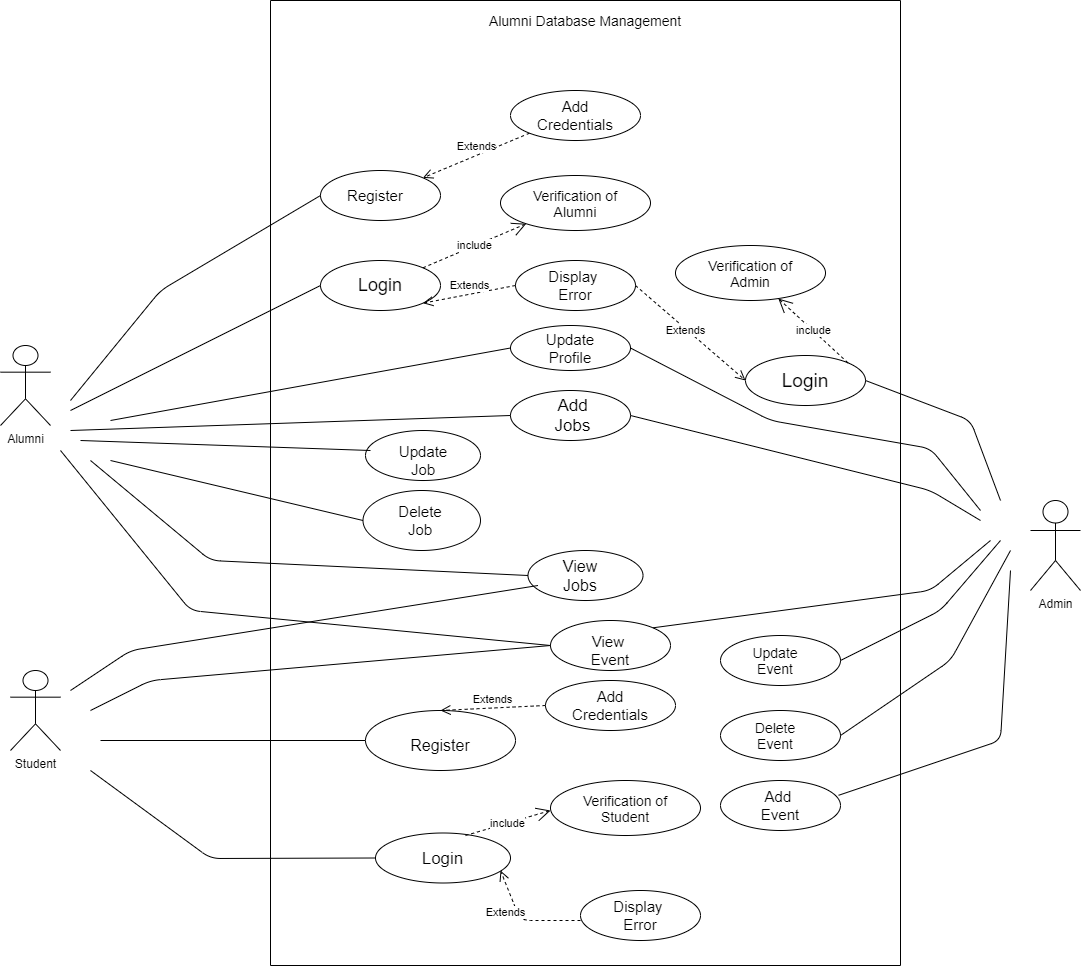

The diagram above was exported from draw.io. Its source (the exported page's mxGraphModel, read from the mxfile embedded in the PNG):
<mxGraphModel dx="2153" dy="698" grid="1" gridSize="10" guides="1" tooltips="1" connect="1" arrows="1" fold="1" page="1" pageScale="1" pageWidth="850" pageHeight="1100" math="0" shadow="0">
  <root>
    <mxCell id="0" />
    <mxCell id="1" parent="0" />
    <mxCell id="B-A75gcpZBpVkkFWHMUh-2" value="&lt;span style=&quot;color: rgba(0 , 0 , 0 , 0) ; font-family: monospace ; font-size: 0px&quot;&gt;&amp;gt;&lt;/span&gt;" style="rounded=0;whiteSpace=wrap;html=1;direction=south;" vertex="1" parent="1">
      <mxGeometry y="100" width="630" height="965" as="geometry" />
    </mxCell>
    <mxCell id="B-A75gcpZBpVkkFWHMUh-3" value="Admin" style="shape=umlActor;verticalLabelPosition=bottom;verticalAlign=top;html=1;outlineConnect=0;" vertex="1" parent="1">
      <mxGeometry x="760" y="600" width="50" height="90" as="geometry" />
    </mxCell>
    <mxCell id="B-A75gcpZBpVkkFWHMUh-4" value="Alumni" style="shape=umlActor;verticalLabelPosition=bottom;verticalAlign=top;html=1;outlineConnect=0;" vertex="1" parent="1">
      <mxGeometry x="-270" y="445" width="50" height="80" as="geometry" />
    </mxCell>
    <mxCell id="B-A75gcpZBpVkkFWHMUh-5" value="Student" style="shape=umlActor;verticalLabelPosition=bottom;verticalAlign=top;html=1;outlineConnect=0;" vertex="1" parent="1">
      <mxGeometry x="-260" y="770" width="50" height="80" as="geometry" />
    </mxCell>
    <mxCell id="B-A75gcpZBpVkkFWHMUh-6" value="" style="ellipse;whiteSpace=wrap;html=1;" vertex="1" parent="1">
      <mxGeometry x="475" y="455" width="120" height="50" as="geometry" />
    </mxCell>
    <mxCell id="B-A75gcpZBpVkkFWHMUh-7" value="&lt;font style=&quot;font-size: 19px&quot;&gt;Login&lt;/font&gt;" style="text;html=1;strokeColor=none;fillColor=none;align=center;verticalAlign=middle;whiteSpace=wrap;rounded=0;" vertex="1" parent="1">
      <mxGeometry x="515" y="470" width="40" height="20" as="geometry" />
    </mxCell>
    <mxCell id="B-A75gcpZBpVkkFWHMUh-9" value="" style="endArrow=none;html=1;exitX=1;exitY=0.5;exitDx=0;exitDy=0;" edge="1" parent="1" source="B-A75gcpZBpVkkFWHMUh-6">
      <mxGeometry width="50" height="50" relative="1" as="geometry">
        <mxPoint x="571" y="540" as="sourcePoint" />
        <mxPoint x="730" y="600" as="targetPoint" />
        <Array as="points">
          <mxPoint x="700" y="520" />
        </Array>
      </mxGeometry>
    </mxCell>
    <mxCell id="B-A75gcpZBpVkkFWHMUh-10" value="" style="ellipse;whiteSpace=wrap;html=1;" vertex="1" parent="1">
      <mxGeometry x="280" y="720" width="120" height="50" as="geometry" />
    </mxCell>
    <mxCell id="B-A75gcpZBpVkkFWHMUh-11" value="" style="endArrow=none;html=1;exitX=1;exitY=0;exitDx=0;exitDy=0;" edge="1" parent="1" source="B-A75gcpZBpVkkFWHMUh-10">
      <mxGeometry width="50" height="50" relative="1" as="geometry">
        <mxPoint x="380" y="620" as="sourcePoint" />
        <mxPoint x="720" y="640" as="targetPoint" />
        <Array as="points">
          <mxPoint x="660" y="690" />
        </Array>
      </mxGeometry>
    </mxCell>
    <mxCell id="B-A75gcpZBpVkkFWHMUh-13" value="" style="ellipse;whiteSpace=wrap;html=1;" vertex="1" parent="1">
      <mxGeometry x="450" y="735" width="120" height="50" as="geometry" />
    </mxCell>
    <mxCell id="B-A75gcpZBpVkkFWHMUh-14" value="" style="endArrow=none;html=1;exitX=1;exitY=0.5;exitDx=0;exitDy=0;" edge="1" parent="1" source="B-A75gcpZBpVkkFWHMUh-13">
      <mxGeometry width="50" height="50" relative="1" as="geometry">
        <mxPoint x="531" y="690" as="sourcePoint" />
        <mxPoint x="730" y="640" as="targetPoint" />
        <Array as="points">
          <mxPoint x="670" y="710" />
        </Array>
      </mxGeometry>
    </mxCell>
    <mxCell id="B-A75gcpZBpVkkFWHMUh-15" value="" style="ellipse;whiteSpace=wrap;html=1;" vertex="1" parent="1">
      <mxGeometry x="450" y="810" width="120" height="50" as="geometry" />
    </mxCell>
    <mxCell id="B-A75gcpZBpVkkFWHMUh-16" value="" style="endArrow=none;html=1;exitX=1;exitY=0.5;exitDx=0;exitDy=0;" edge="1" parent="1" source="B-A75gcpZBpVkkFWHMUh-15">
      <mxGeometry width="50" height="50" relative="1" as="geometry">
        <mxPoint x="531" y="750" as="sourcePoint" />
        <mxPoint x="740" y="650" as="targetPoint" />
        <Array as="points">
          <mxPoint x="680" y="760" />
        </Array>
      </mxGeometry>
    </mxCell>
    <mxCell id="B-A75gcpZBpVkkFWHMUh-18" value="" style="ellipse;whiteSpace=wrap;html=1;" vertex="1" parent="1">
      <mxGeometry x="450" y="880" width="120" height="50" as="geometry" />
    </mxCell>
    <mxCell id="B-A75gcpZBpVkkFWHMUh-19" value="" style="endArrow=none;html=1;exitX=0.984;exitY=0.296;exitDx=0;exitDy=0;exitPerimeter=0;" edge="1" parent="1" source="B-A75gcpZBpVkkFWHMUh-18">
      <mxGeometry width="50" height="50" relative="1" as="geometry">
        <mxPoint x="531" y="820" as="sourcePoint" />
        <mxPoint x="740" y="670" as="targetPoint" />
        <Array as="points">
          <mxPoint x="730" y="840" />
        </Array>
      </mxGeometry>
    </mxCell>
    <mxCell id="B-A75gcpZBpVkkFWHMUh-23" value="&lt;font style=&quot;font-size: 14px&quot;&gt;Update Event&lt;/font&gt;" style="text;html=1;strokeColor=none;fillColor=none;align=center;verticalAlign=middle;whiteSpace=wrap;rounded=0;" vertex="1" parent="1">
      <mxGeometry x="475" y="735" width="60" height="50" as="geometry" />
    </mxCell>
    <mxCell id="B-A75gcpZBpVkkFWHMUh-24" value="&lt;font style=&quot;font-size: 14px&quot;&gt;Delete&lt;br&gt;Event&lt;/font&gt;" style="text;html=1;strokeColor=none;fillColor=none;align=center;verticalAlign=middle;whiteSpace=wrap;rounded=0;" vertex="1" parent="1">
      <mxGeometry x="475" y="805" width="60" height="60" as="geometry" />
    </mxCell>
    <mxCell id="B-A75gcpZBpVkkFWHMUh-25" value="&lt;font style=&quot;font-size: 15px&quot;&gt;Add&amp;nbsp;&lt;br&gt;Event&lt;/font&gt;" style="text;html=1;strokeColor=none;fillColor=none;align=center;verticalAlign=middle;whiteSpace=wrap;rounded=0;" vertex="1" parent="1">
      <mxGeometry x="475" y="877.5" width="70" height="55" as="geometry" />
    </mxCell>
    <mxCell id="B-A75gcpZBpVkkFWHMUh-26" value="" style="ellipse;whiteSpace=wrap;html=1;" vertex="1" parent="1">
      <mxGeometry x="50" y="360" width="120" height="50" as="geometry" />
    </mxCell>
    <mxCell id="B-A75gcpZBpVkkFWHMUh-27" value="" style="endArrow=none;html=1;exitX=0;exitY=0.5;exitDx=0;exitDy=0;" edge="1" parent="1" source="B-A75gcpZBpVkkFWHMUh-26">
      <mxGeometry width="50" height="50" relative="1" as="geometry">
        <mxPoint x="231" y="525" as="sourcePoint" />
        <mxPoint x="-200" y="510" as="targetPoint" />
      </mxGeometry>
    </mxCell>
    <mxCell id="B-A75gcpZBpVkkFWHMUh-28" value="" style="ellipse;whiteSpace=wrap;html=1;" vertex="1" parent="1">
      <mxGeometry x="50" y="270" width="120" height="50" as="geometry" />
    </mxCell>
    <mxCell id="B-A75gcpZBpVkkFWHMUh-29" value="" style="endArrow=none;html=1;exitX=0;exitY=0.5;exitDx=0;exitDy=0;" edge="1" parent="1" source="B-A75gcpZBpVkkFWHMUh-28">
      <mxGeometry width="50" height="50" relative="1" as="geometry">
        <mxPoint x="231" y="590" as="sourcePoint" />
        <mxPoint x="-200" y="500" as="targetPoint" />
        <Array as="points">
          <mxPoint x="-110" y="390" />
        </Array>
      </mxGeometry>
    </mxCell>
    <mxCell id="B-A75gcpZBpVkkFWHMUh-30" value="&lt;font style=&quot;font-size: 18px&quot;&gt;Login&lt;/font&gt;" style="text;html=1;strokeColor=none;fillColor=none;align=center;verticalAlign=middle;whiteSpace=wrap;rounded=0;" vertex="1" parent="1">
      <mxGeometry x="90" y="375" width="40" height="20" as="geometry" />
    </mxCell>
    <mxCell id="B-A75gcpZBpVkkFWHMUh-34" value="&lt;font style=&quot;font-size: 15px&quot;&gt;Register&lt;/font&gt;" style="text;html=1;strokeColor=none;fillColor=none;align=center;verticalAlign=middle;whiteSpace=wrap;rounded=0;" vertex="1" parent="1">
      <mxGeometry x="60" y="275" width="90" height="40" as="geometry" />
    </mxCell>
    <mxCell id="B-A75gcpZBpVkkFWHMUh-35" value="" style="ellipse;whiteSpace=wrap;html=1;" vertex="1" parent="1">
      <mxGeometry x="240" y="490" width="120" height="50" as="geometry" />
    </mxCell>
    <mxCell id="B-A75gcpZBpVkkFWHMUh-36" value="" style="endArrow=none;html=1;exitX=0;exitY=0.5;exitDx=0;exitDy=0;" edge="1" parent="1" source="B-A75gcpZBpVkkFWHMUh-35">
      <mxGeometry width="50" height="50" relative="1" as="geometry">
        <mxPoint x="161" y="590" as="sourcePoint" />
        <mxPoint x="-200" y="530" as="targetPoint" />
        <Array as="points" />
      </mxGeometry>
    </mxCell>
    <mxCell id="B-A75gcpZBpVkkFWHMUh-38" value="&lt;font style=&quot;font-size: 17px&quot;&gt;Add&lt;br&gt;Jobs&lt;br&gt;&lt;/font&gt;" style="text;html=1;strokeColor=none;fillColor=none;align=center;verticalAlign=middle;whiteSpace=wrap;rounded=0;" vertex="1" parent="1">
      <mxGeometry x="285" y="505" width="35" height="20" as="geometry" />
    </mxCell>
    <mxCell id="B-A75gcpZBpVkkFWHMUh-42" value="" style="endArrow=none;html=1;entryX=1;entryY=0.5;entryDx=0;entryDy=0;" edge="1" parent="1" target="B-A75gcpZBpVkkFWHMUh-35">
      <mxGeometry width="50" height="50" relative="1" as="geometry">
        <mxPoint x="710" y="620" as="sourcePoint" />
        <mxPoint x="230" y="560" as="targetPoint" />
        <Array as="points">
          <mxPoint x="660" y="590" />
        </Array>
      </mxGeometry>
    </mxCell>
    <mxCell id="B-A75gcpZBpVkkFWHMUh-44" value="" style="ellipse;whiteSpace=wrap;html=1;" vertex="1" parent="1">
      <mxGeometry x="245" y="360" width="120" height="50" as="geometry" />
    </mxCell>
    <mxCell id="B-A75gcpZBpVkkFWHMUh-45" value="&lt;font style=&quot;font-size: 15px&quot;&gt;Display&amp;nbsp;&lt;br&gt;Error&lt;/font&gt;" style="text;html=1;strokeColor=none;fillColor=none;align=center;verticalAlign=middle;whiteSpace=wrap;rounded=0;" vertex="1" parent="1">
      <mxGeometry x="275" y="370" width="60" height="30" as="geometry" />
    </mxCell>
    <mxCell id="B-A75gcpZBpVkkFWHMUh-62" value="include" style="endArrow=open;endSize=12;dashed=1;html=1;exitX=1;exitY=0;exitDx=0;exitDy=0;" edge="1" parent="1" source="B-A75gcpZBpVkkFWHMUh-26" target="B-A75gcpZBpVkkFWHMUh-63">
      <mxGeometry width="160" relative="1" as="geometry">
        <mxPoint x="160" y="450" as="sourcePoint" />
        <mxPoint x="240" y="440" as="targetPoint" />
      </mxGeometry>
    </mxCell>
    <mxCell id="B-A75gcpZBpVkkFWHMUh-63" value="&lt;font style=&quot;font-size: 14px&quot;&gt;Verification of&lt;br&gt;Alumni&lt;/font&gt;" style="ellipse;whiteSpace=wrap;html=1;" vertex="1" parent="1">
      <mxGeometry x="230" y="275" width="150" height="55" as="geometry" />
    </mxCell>
    <mxCell id="B-A75gcpZBpVkkFWHMUh-64" value="include" style="endArrow=open;endSize=12;dashed=1;html=1;exitX=1;exitY=0;exitDx=0;exitDy=0;" edge="1" parent="1" target="B-A75gcpZBpVkkFWHMUh-65" source="B-A75gcpZBpVkkFWHMUh-6">
      <mxGeometry width="160" relative="1" as="geometry">
        <mxPoint x="572.04" y="489.99999999999994" as="sourcePoint" />
        <mxPoint x="400" y="412.45" as="targetPoint" />
      </mxGeometry>
    </mxCell>
    <mxCell id="B-A75gcpZBpVkkFWHMUh-65" value="&lt;font style=&quot;font-size: 14px&quot;&gt;Verification of&lt;br&gt;Admin&lt;/font&gt;" style="ellipse;whiteSpace=wrap;html=1;" vertex="1" parent="1">
      <mxGeometry x="405" y="345" width="150" height="55" as="geometry" />
    </mxCell>
    <mxCell id="B-A75gcpZBpVkkFWHMUh-66" value="Extends" style="html=1;verticalAlign=bottom;endArrow=open;dashed=1;endSize=8;exitX=0;exitY=1;exitDx=0;exitDy=0;entryX=1;entryY=0;entryDx=0;entryDy=0;" edge="1" parent="1" source="B-A75gcpZBpVkkFWHMUh-67" target="B-A75gcpZBpVkkFWHMUh-28">
      <mxGeometry relative="1" as="geometry">
        <mxPoint x="250" y="360" as="sourcePoint" />
        <mxPoint x="170" y="360" as="targetPoint" />
      </mxGeometry>
    </mxCell>
    <mxCell id="B-A75gcpZBpVkkFWHMUh-67" value="&lt;font style=&quot;font-size: 15px&quot;&gt;Add&lt;br&gt;Credentials&lt;/font&gt;" style="ellipse;whiteSpace=wrap;html=1;" vertex="1" parent="1">
      <mxGeometry x="240" y="190" width="130" height="50" as="geometry" />
    </mxCell>
    <mxCell id="B-A75gcpZBpVkkFWHMUh-99" value="" style="endArrow=none;html=1;" edge="1" parent="1" target="B-A75gcpZBpVkkFWHMUh-100">
      <mxGeometry width="50" height="50" relative="1" as="geometry">
        <mxPoint x="-170" y="840" as="sourcePoint" />
        <mxPoint x="120" y="760" as="targetPoint" />
        <Array as="points" />
      </mxGeometry>
    </mxCell>
    <mxCell id="B-A75gcpZBpVkkFWHMUh-100" value="" style="ellipse;whiteSpace=wrap;html=1;" vertex="1" parent="1">
      <mxGeometry x="95" y="810" width="150" height="60" as="geometry" />
    </mxCell>
    <mxCell id="B-A75gcpZBpVkkFWHMUh-101" value="&lt;font style=&quot;font-size: 16px&quot;&gt;Register&lt;/font&gt;" style="text;html=1;strokeColor=none;fillColor=none;align=center;verticalAlign=middle;whiteSpace=wrap;rounded=0;" vertex="1" parent="1">
      <mxGeometry x="130" y="820" width="80" height="50" as="geometry" />
    </mxCell>
    <mxCell id="B-A75gcpZBpVkkFWHMUh-106" value="&lt;font style=&quot;font-size: 15px&quot;&gt;Add&lt;br&gt;Credentials&lt;/font&gt;" style="ellipse;whiteSpace=wrap;html=1;" vertex="1" parent="1">
      <mxGeometry x="275" y="780" width="130" height="50" as="geometry" />
    </mxCell>
    <mxCell id="B-A75gcpZBpVkkFWHMUh-108" value="Extends" style="html=1;verticalAlign=bottom;endArrow=open;dashed=1;endSize=8;exitX=0;exitY=0.5;exitDx=0;exitDy=0;entryX=0.5;entryY=0;entryDx=0;entryDy=0;" edge="1" parent="1" source="B-A75gcpZBpVkkFWHMUh-106" target="B-A75gcpZBpVkkFWHMUh-100">
      <mxGeometry relative="1" as="geometry">
        <mxPoint x="250" y="660" as="sourcePoint" />
        <mxPoint x="170" y="660" as="targetPoint" />
      </mxGeometry>
    </mxCell>
    <mxCell id="B-A75gcpZBpVkkFWHMUh-109" value="&lt;font style=&quot;font-size: 17px&quot;&gt;Login&lt;/font&gt;" style="ellipse;whiteSpace=wrap;html=1;" vertex="1" parent="1">
      <mxGeometry x="105" y="932.5" width="135" height="50" as="geometry" />
    </mxCell>
    <mxCell id="B-A75gcpZBpVkkFWHMUh-110" value="" style="endArrow=none;html=1;exitX=0;exitY=0.5;exitDx=0;exitDy=0;" edge="1" parent="1" source="B-A75gcpZBpVkkFWHMUh-109">
      <mxGeometry width="50" height="50" relative="1" as="geometry">
        <mxPoint x="180" y="680" as="sourcePoint" />
        <mxPoint x="-180" y="870" as="targetPoint" />
        <Array as="points">
          <mxPoint x="-60" y="958" />
        </Array>
      </mxGeometry>
    </mxCell>
    <mxCell id="B-A75gcpZBpVkkFWHMUh-111" value="&lt;font style=&quot;font-size: 14px&quot;&gt;Verification of&lt;br&gt;Student&lt;br&gt;&lt;/font&gt;" style="ellipse;whiteSpace=wrap;html=1;" vertex="1" parent="1">
      <mxGeometry x="280" y="880" width="150" height="55" as="geometry" />
    </mxCell>
    <mxCell id="B-A75gcpZBpVkkFWHMUh-112" value="include" style="endArrow=open;endSize=12;dashed=1;html=1;" edge="1" parent="1">
      <mxGeometry width="160" relative="1" as="geometry">
        <mxPoint x="195" y="935" as="sourcePoint" />
        <mxPoint x="280" y="910" as="targetPoint" />
      </mxGeometry>
    </mxCell>
    <mxCell id="B-A75gcpZBpVkkFWHMUh-113" value="" style="ellipse;whiteSpace=wrap;html=1;" vertex="1" parent="1">
      <mxGeometry x="310" y="990" width="120" height="50" as="geometry" />
    </mxCell>
    <mxCell id="B-A75gcpZBpVkkFWHMUh-114" value="&lt;font style=&quot;font-size: 15px&quot;&gt;Display&amp;nbsp;&lt;br&gt;Error&lt;/font&gt;" style="text;html=1;strokeColor=none;fillColor=none;align=center;verticalAlign=middle;whiteSpace=wrap;rounded=0;" vertex="1" parent="1">
      <mxGeometry x="340" y="1000" width="60" height="30" as="geometry" />
    </mxCell>
    <mxCell id="B-A75gcpZBpVkkFWHMUh-116" value="Extends" style="html=1;verticalAlign=bottom;endArrow=open;dashed=1;endSize=8;" edge="1" parent="1">
      <mxGeometry x="0.1427" y="14" relative="1" as="geometry">
        <mxPoint x="310" y="1020" as="sourcePoint" />
        <mxPoint x="230" y="970" as="targetPoint" />
        <Array as="points">
          <mxPoint x="250" y="1020" />
        </Array>
        <mxPoint as="offset" />
      </mxGeometry>
    </mxCell>
    <mxCell id="B-A75gcpZBpVkkFWHMUh-118" value="" style="endArrow=none;html=1;entryX=0;entryY=0.5;entryDx=0;entryDy=0;" edge="1" parent="1" target="B-A75gcpZBpVkkFWHMUh-10">
      <mxGeometry width="50" height="50" relative="1" as="geometry">
        <mxPoint x="-210" y="550" as="sourcePoint" />
        <mxPoint x="270" y="630" as="targetPoint" />
        <Array as="points">
          <mxPoint x="-80" y="710" />
        </Array>
      </mxGeometry>
    </mxCell>
    <mxCell id="B-A75gcpZBpVkkFWHMUh-119" value="" style="endArrow=none;html=1;entryX=0;entryY=0.5;entryDx=0;entryDy=0;" edge="1" parent="1" target="B-A75gcpZBpVkkFWHMUh-10">
      <mxGeometry width="50" height="50" relative="1" as="geometry">
        <mxPoint x="-180" y="810" as="sourcePoint" />
        <mxPoint x="270" y="630" as="targetPoint" />
        <Array as="points">
          <mxPoint x="-120" y="780" />
        </Array>
      </mxGeometry>
    </mxCell>
    <mxCell id="B-A75gcpZBpVkkFWHMUh-120" value="&lt;font style=&quot;font-size: 15px&quot;&gt;View&amp;nbsp;&lt;br&gt;Event&lt;/font&gt;" style="text;html=1;strokeColor=none;fillColor=none;align=center;verticalAlign=middle;whiteSpace=wrap;rounded=0;" vertex="1" parent="1">
      <mxGeometry x="305" y="735" width="70" height="30" as="geometry" />
    </mxCell>
    <mxCell id="B-A75gcpZBpVkkFWHMUh-125" value="Extends" style="html=1;verticalAlign=bottom;endArrow=open;dashed=1;endSize=8;exitX=0;exitY=0.5;exitDx=0;exitDy=0;entryX=1;entryY=1;entryDx=0;entryDy=0;" edge="1" parent="1" source="B-A75gcpZBpVkkFWHMUh-44" target="B-A75gcpZBpVkkFWHMUh-26">
      <mxGeometry relative="1" as="geometry">
        <mxPoint x="230" y="514.17" as="sourcePoint" />
        <mxPoint x="160" y="470" as="targetPoint" />
      </mxGeometry>
    </mxCell>
    <mxCell id="B-A75gcpZBpVkkFWHMUh-126" value="Extends" style="html=1;verticalAlign=bottom;endArrow=open;dashed=1;endSize=8;entryX=0;entryY=0.5;entryDx=0;entryDy=0;exitX=1;exitY=0.5;exitDx=0;exitDy=0;" edge="1" parent="1" source="B-A75gcpZBpVkkFWHMUh-44" target="B-A75gcpZBpVkkFWHMUh-6">
      <mxGeometry y="-8" relative="1" as="geometry">
        <mxPoint x="300" y="530" as="sourcePoint" />
        <mxPoint x="220" y="530" as="targetPoint" />
        <mxPoint as="offset" />
      </mxGeometry>
    </mxCell>
    <mxCell id="B-A75gcpZBpVkkFWHMUh-127" value="&lt;font style=&quot;font-size: 14px&quot;&gt;Alumni Database Management&lt;/font&gt;" style="text;html=1;strokeColor=none;fillColor=none;align=center;verticalAlign=middle;whiteSpace=wrap;rounded=0;" vertex="1" parent="1">
      <mxGeometry x="200" y="110" width="230" height="20" as="geometry" />
    </mxCell>
    <mxCell id="B-A75gcpZBpVkkFWHMUh-135" value="" style="endArrow=none;html=1;entryX=0;entryY=0.5;entryDx=0;entryDy=0;" edge="1" parent="1" target="B-A75gcpZBpVkkFWHMUh-136">
      <mxGeometry width="50" height="50" relative="1" as="geometry">
        <mxPoint x="-160" y="520" as="sourcePoint" />
        <mxPoint x="290" y="600" as="targetPoint" />
      </mxGeometry>
    </mxCell>
    <mxCell id="B-A75gcpZBpVkkFWHMUh-136" value="" style="ellipse;whiteSpace=wrap;html=1;" vertex="1" parent="1">
      <mxGeometry x="240" y="425" width="120" height="45" as="geometry" />
    </mxCell>
    <mxCell id="B-A75gcpZBpVkkFWHMUh-138" value="" style="endArrow=none;html=1;exitX=1;exitY=0.5;exitDx=0;exitDy=0;" edge="1" parent="1" source="B-A75gcpZBpVkkFWHMUh-136">
      <mxGeometry width="50" height="50" relative="1" as="geometry">
        <mxPoint x="240" y="610" as="sourcePoint" />
        <mxPoint x="710" y="610" as="targetPoint" />
        <Array as="points">
          <mxPoint x="500" y="520" />
          <mxPoint x="660" y="548" />
        </Array>
      </mxGeometry>
    </mxCell>
    <mxCell id="B-A75gcpZBpVkkFWHMUh-139" value="" style="ellipse;whiteSpace=wrap;html=1;" vertex="1" parent="1">
      <mxGeometry x="257.5" y="650" width="115" height="50" as="geometry" />
    </mxCell>
    <mxCell id="B-A75gcpZBpVkkFWHMUh-141" value="&lt;font style=&quot;font-size: 16px&quot;&gt;View&lt;br&gt;Jobs&lt;/font&gt;" style="text;html=1;strokeColor=none;fillColor=none;align=center;verticalAlign=middle;whiteSpace=wrap;rounded=0;" vertex="1" parent="1">
      <mxGeometry x="290" y="665" width="40" height="20" as="geometry" />
    </mxCell>
    <mxCell id="B-A75gcpZBpVkkFWHMUh-142" value="" style="endArrow=none;html=1;entryX=0;entryY=0.5;entryDx=0;entryDy=0;" edge="1" parent="1" target="B-A75gcpZBpVkkFWHMUh-139">
      <mxGeometry width="50" height="50" relative="1" as="geometry">
        <mxPoint x="-180" y="560" as="sourcePoint" />
        <mxPoint x="220" y="730" as="targetPoint" />
        <Array as="points">
          <mxPoint x="-60" y="660" />
        </Array>
      </mxGeometry>
    </mxCell>
    <mxCell id="B-A75gcpZBpVkkFWHMUh-143" value="" style="endArrow=none;html=1;entryX=0;entryY=0.5;entryDx=0;entryDy=0;" edge="1" parent="1">
      <mxGeometry width="50" height="50" relative="1" as="geometry">
        <mxPoint x="-200" y="790" as="sourcePoint" />
        <mxPoint x="267.5" y="685" as="targetPoint" />
        <Array as="points">
          <mxPoint x="-140" y="750" />
        </Array>
      </mxGeometry>
    </mxCell>
    <mxCell id="B-A75gcpZBpVkkFWHMUh-144" value="&lt;font style=&quot;font-size: 15px&quot;&gt;Update&lt;br&gt;Profile&lt;/font&gt;" style="text;html=1;strokeColor=none;fillColor=none;align=center;verticalAlign=middle;whiteSpace=wrap;rounded=0;" vertex="1" parent="1">
      <mxGeometry x="280" y="437.5" width="40" height="20" as="geometry" />
    </mxCell>
    <mxCell id="B-A75gcpZBpVkkFWHMUh-154" value="" style="ellipse;whiteSpace=wrap;html=1;" vertex="1" parent="1">
      <mxGeometry x="95" y="530" width="115" height="50" as="geometry" />
    </mxCell>
    <mxCell id="B-A75gcpZBpVkkFWHMUh-155" value="" style="ellipse;whiteSpace=wrap;html=1;" vertex="1" parent="1">
      <mxGeometry x="92.5" y="590" width="117.5" height="60" as="geometry" />
    </mxCell>
    <mxCell id="B-A75gcpZBpVkkFWHMUh-156" value="&lt;font style=&quot;font-size: 15px&quot;&gt;Update&lt;br&gt;Job&lt;/font&gt;" style="text;html=1;strokeColor=none;fillColor=none;align=center;verticalAlign=middle;whiteSpace=wrap;rounded=0;" vertex="1" parent="1">
      <mxGeometry x="132.5" y="550" width="40" height="20" as="geometry" />
    </mxCell>
    <mxCell id="B-A75gcpZBpVkkFWHMUh-157" value="&lt;font style=&quot;font-size: 15px&quot;&gt;Delete&lt;br&gt;Job&lt;/font&gt;" style="text;html=1;strokeColor=none;fillColor=none;align=center;verticalAlign=middle;whiteSpace=wrap;rounded=0;" vertex="1" parent="1">
      <mxGeometry x="130" y="610" width="40" height="20" as="geometry" />
    </mxCell>
    <mxCell id="B-A75gcpZBpVkkFWHMUh-158" value="" style="endArrow=none;html=1;" edge="1" parent="1">
      <mxGeometry width="50" height="50" relative="1" as="geometry">
        <mxPoint x="100" y="550" as="sourcePoint" />
        <mxPoint x="-190" y="540" as="targetPoint" />
      </mxGeometry>
    </mxCell>
    <mxCell id="B-A75gcpZBpVkkFWHMUh-162" value="" style="endArrow=none;html=1;exitX=0;exitY=0.5;exitDx=0;exitDy=0;" edge="1" parent="1" source="B-A75gcpZBpVkkFWHMUh-155">
      <mxGeometry width="50" height="50" relative="1" as="geometry">
        <mxPoint x="240" y="710" as="sourcePoint" />
        <mxPoint x="-160" y="560" as="targetPoint" />
      </mxGeometry>
    </mxCell>
  </root>
</mxGraphModel>